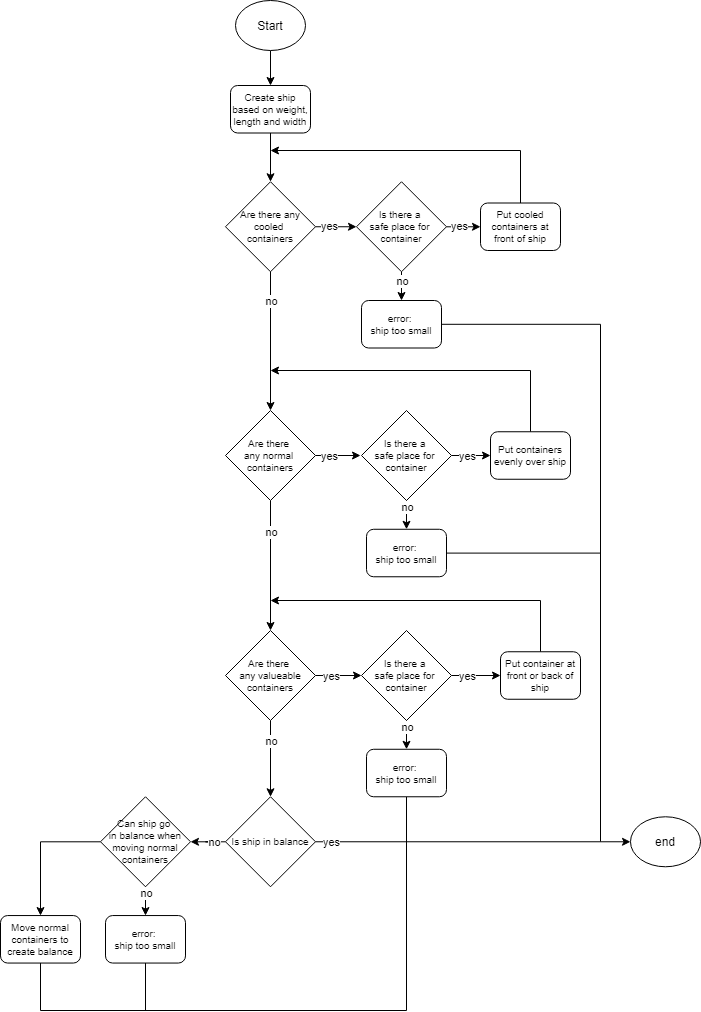

The diagram above was exported from draw.io. Its source (the exported page's mxGraphModel, read from the mxfile embedded in the PNG):
<mxGraphModel dx="595" dy="705" grid="1" gridSize="10" guides="1" tooltips="1" connect="1" arrows="1" fold="1" page="1" pageScale="1" pageWidth="827" pageHeight="1169" math="0" shadow="0">
  <root>
    <mxCell id="WIyWlLk6GJQsqaUBKTNV-0" />
    <mxCell id="WIyWlLk6GJQsqaUBKTNV-1" parent="WIyWlLk6GJQsqaUBKTNV-0" />
    <mxCell id="txOCaYFb2nIYpt7KKBqU-70" style="edgeStyle=orthogonalEdgeStyle;rounded=0;orthogonalLoop=1;jettySize=auto;html=1;entryX=0.5;entryY=0;entryDx=0;entryDy=0;" parent="WIyWlLk6GJQsqaUBKTNV-1" source="txOCaYFb2nIYpt7KKBqU-1" target="txOCaYFb2nIYpt7KKBqU-71" edge="1">
      <mxGeometry relative="1" as="geometry">
        <mxPoint x="1110" y="150" as="targetPoint" />
      </mxGeometry>
    </mxCell>
    <mxCell id="txOCaYFb2nIYpt7KKBqU-1" value="Start" style="ellipse;whiteSpace=wrap;html=1;" parent="WIyWlLk6GJQsqaUBKTNV-1" vertex="1">
      <mxGeometry x="1075" y="50" width="70" height="50" as="geometry" />
    </mxCell>
    <mxCell id="txOCaYFb2nIYpt7KKBqU-74" style="edgeStyle=orthogonalEdgeStyle;rounded=0;orthogonalLoop=1;jettySize=auto;html=1;entryX=0.5;entryY=0;entryDx=0;entryDy=0;" parent="WIyWlLk6GJQsqaUBKTNV-1" source="txOCaYFb2nIYpt7KKBqU-71" target="txOCaYFb2nIYpt7KKBqU-75" edge="1">
      <mxGeometry relative="1" as="geometry">
        <mxPoint x="1110" y="230" as="targetPoint" />
      </mxGeometry>
    </mxCell>
    <mxCell id="txOCaYFb2nIYpt7KKBqU-71" value="Create ship based on weight, length and width" style="rounded=1;whiteSpace=wrap;html=1;fontSize=10;" parent="WIyWlLk6GJQsqaUBKTNV-1" vertex="1">
      <mxGeometry x="1070" y="135" width="80" height="47.5" as="geometry" />
    </mxCell>
    <mxCell id="txOCaYFb2nIYpt7KKBqU-76" style="edgeStyle=orthogonalEdgeStyle;rounded=0;orthogonalLoop=1;jettySize=auto;html=1;entryX=0;entryY=0.5;entryDx=0;entryDy=0;" parent="WIyWlLk6GJQsqaUBKTNV-1" source="txOCaYFb2nIYpt7KKBqU-75" target="txOCaYFb2nIYpt7KKBqU-80" edge="1">
      <mxGeometry relative="1" as="geometry">
        <mxPoint x="1190" y="275" as="targetPoint" />
      </mxGeometry>
    </mxCell>
    <mxCell id="txOCaYFb2nIYpt7KKBqU-77" value="yes" style="edgeLabel;html=1;align=center;verticalAlign=middle;resizable=0;points=[];" parent="txOCaYFb2nIYpt7KKBqU-76" vertex="1" connectable="0">
      <mxGeometry x="-0.3616" y="1" relative="1" as="geometry">
        <mxPoint as="offset" />
      </mxGeometry>
    </mxCell>
    <mxCell id="txOCaYFb2nIYpt7KKBqU-87" style="edgeStyle=orthogonalEdgeStyle;rounded=0;orthogonalLoop=1;jettySize=auto;html=1;entryX=0.5;entryY=0;entryDx=0;entryDy=0;" parent="WIyWlLk6GJQsqaUBKTNV-1" source="txOCaYFb2nIYpt7KKBqU-75" target="txOCaYFb2nIYpt7KKBqU-89" edge="1">
      <mxGeometry relative="1" as="geometry">
        <mxPoint x="1110" y="380" as="targetPoint" />
      </mxGeometry>
    </mxCell>
    <mxCell id="txOCaYFb2nIYpt7KKBqU-88" value="no" style="edgeLabel;html=1;align=center;verticalAlign=middle;resizable=0;points=[];" parent="txOCaYFb2nIYpt7KKBqU-87" vertex="1" connectable="0">
      <mxGeometry x="-0.7277" y="-1" relative="1" as="geometry">
        <mxPoint x="1" y="10" as="offset" />
      </mxGeometry>
    </mxCell>
    <mxCell id="txOCaYFb2nIYpt7KKBqU-75" value="Are there any cooled &lt;br&gt;containers" style="rhombus;whiteSpace=wrap;html=1;fontSize=10;" parent="WIyWlLk6GJQsqaUBKTNV-1" vertex="1">
      <mxGeometry x="1065" y="231.25" width="90" height="90" as="geometry" />
    </mxCell>
    <mxCell id="txOCaYFb2nIYpt7KKBqU-79" style="edgeStyle=orthogonalEdgeStyle;rounded=0;orthogonalLoop=1;jettySize=auto;html=1;" parent="WIyWlLk6GJQsqaUBKTNV-1" source="txOCaYFb2nIYpt7KKBqU-78" edge="1">
      <mxGeometry relative="1" as="geometry">
        <mxPoint x="1110" y="200" as="targetPoint" />
        <Array as="points">
          <mxPoint x="1360" y="200" />
        </Array>
      </mxGeometry>
    </mxCell>
    <mxCell id="txOCaYFb2nIYpt7KKBqU-78" value="Put cooled containers at front of ship" style="rounded=1;whiteSpace=wrap;html=1;fontSize=10;" parent="WIyWlLk6GJQsqaUBKTNV-1" vertex="1">
      <mxGeometry x="1320" y="252.5" width="80" height="47.5" as="geometry" />
    </mxCell>
    <mxCell id="txOCaYFb2nIYpt7KKBqU-81" style="edgeStyle=orthogonalEdgeStyle;rounded=0;orthogonalLoop=1;jettySize=auto;html=1;entryX=0;entryY=0.5;entryDx=0;entryDy=0;" parent="WIyWlLk6GJQsqaUBKTNV-1" source="txOCaYFb2nIYpt7KKBqU-80" target="txOCaYFb2nIYpt7KKBqU-78" edge="1">
      <mxGeometry relative="1" as="geometry" />
    </mxCell>
    <mxCell id="txOCaYFb2nIYpt7KKBqU-82" value="yes" style="edgeLabel;html=1;align=center;verticalAlign=middle;resizable=0;points=[];" parent="txOCaYFb2nIYpt7KKBqU-81" vertex="1" connectable="0">
      <mxGeometry x="-0.4332" y="1" relative="1" as="geometry">
        <mxPoint as="offset" />
      </mxGeometry>
    </mxCell>
    <mxCell id="txOCaYFb2nIYpt7KKBqU-84" style="edgeStyle=orthogonalEdgeStyle;rounded=0;orthogonalLoop=1;jettySize=auto;html=1;entryX=0.5;entryY=0;entryDx=0;entryDy=0;" parent="WIyWlLk6GJQsqaUBKTNV-1" source="txOCaYFb2nIYpt7KKBqU-80" target="txOCaYFb2nIYpt7KKBqU-83" edge="1">
      <mxGeometry relative="1" as="geometry" />
    </mxCell>
    <mxCell id="txOCaYFb2nIYpt7KKBqU-86" value="no" style="edgeLabel;html=1;align=center;verticalAlign=middle;resizable=0;points=[];" parent="txOCaYFb2nIYpt7KKBqU-84" vertex="1" connectable="0">
      <mxGeometry x="-0.7588" relative="1" as="geometry">
        <mxPoint y="3" as="offset" />
      </mxGeometry>
    </mxCell>
    <mxCell id="txOCaYFb2nIYpt7KKBqU-80" value="Is there a &lt;br&gt;safe place for &lt;br&gt;container" style="rhombus;whiteSpace=wrap;html=1;fontSize=10;" parent="WIyWlLk6GJQsqaUBKTNV-1" vertex="1">
      <mxGeometry x="1196" y="231.25" width="90" height="90" as="geometry" />
    </mxCell>
    <mxCell id="txOCaYFb2nIYpt7KKBqU-133" style="edgeStyle=orthogonalEdgeStyle;rounded=0;orthogonalLoop=1;jettySize=auto;html=1;endArrow=none;endFill=0;" parent="WIyWlLk6GJQsqaUBKTNV-1" source="txOCaYFb2nIYpt7KKBqU-83" edge="1">
      <mxGeometry relative="1" as="geometry">
        <mxPoint x="1439.9999999999998" y="610" as="targetPoint" />
      </mxGeometry>
    </mxCell>
    <mxCell id="txOCaYFb2nIYpt7KKBqU-83" value="error: &lt;br&gt;ship too small" style="rounded=1;whiteSpace=wrap;html=1;fontSize=10;" parent="WIyWlLk6GJQsqaUBKTNV-1" vertex="1">
      <mxGeometry x="1201" y="350" width="80" height="47.5" as="geometry" />
    </mxCell>
    <mxCell id="txOCaYFb2nIYpt7KKBqU-90" style="edgeStyle=orthogonalEdgeStyle;rounded=0;orthogonalLoop=1;jettySize=auto;html=1;" parent="WIyWlLk6GJQsqaUBKTNV-1" source="txOCaYFb2nIYpt7KKBqU-89" edge="1">
      <mxGeometry relative="1" as="geometry">
        <mxPoint x="1200" y="505" as="targetPoint" />
      </mxGeometry>
    </mxCell>
    <mxCell id="txOCaYFb2nIYpt7KKBqU-91" value="yes" style="edgeLabel;html=1;align=center;verticalAlign=middle;resizable=0;points=[];" parent="txOCaYFb2nIYpt7KKBqU-90" vertex="1" connectable="0">
      <mxGeometry x="-0.4388" relative="1" as="geometry">
        <mxPoint as="offset" />
      </mxGeometry>
    </mxCell>
    <mxCell id="txOCaYFb2nIYpt7KKBqU-100" style="edgeStyle=orthogonalEdgeStyle;rounded=0;orthogonalLoop=1;jettySize=auto;html=1;entryX=0.5;entryY=0;entryDx=0;entryDy=0;" parent="WIyWlLk6GJQsqaUBKTNV-1" source="txOCaYFb2nIYpt7KKBqU-89" target="txOCaYFb2nIYpt7KKBqU-102" edge="1">
      <mxGeometry relative="1" as="geometry">
        <mxPoint x="1110" y="610" as="targetPoint" />
      </mxGeometry>
    </mxCell>
    <mxCell id="txOCaYFb2nIYpt7KKBqU-101" value="no" style="edgeLabel;html=1;align=center;verticalAlign=middle;resizable=0;points=[];" parent="txOCaYFb2nIYpt7KKBqU-100" vertex="1" connectable="0">
      <mxGeometry x="-0.6905" y="1" relative="1" as="geometry">
        <mxPoint x="-1" y="11" as="offset" />
      </mxGeometry>
    </mxCell>
    <mxCell id="txOCaYFb2nIYpt7KKBqU-89" value="Are there &lt;br&gt;any normal &lt;br&gt;containers" style="rhombus;whiteSpace=wrap;html=1;fontSize=10;" parent="WIyWlLk6GJQsqaUBKTNV-1" vertex="1">
      <mxGeometry x="1065" y="460" width="90" height="90" as="geometry" />
    </mxCell>
    <mxCell id="txOCaYFb2nIYpt7KKBqU-94" style="edgeStyle=orthogonalEdgeStyle;rounded=0;orthogonalLoop=1;jettySize=auto;html=1;entryX=0;entryY=0.5;entryDx=0;entryDy=0;" parent="WIyWlLk6GJQsqaUBKTNV-1" source="txOCaYFb2nIYpt7KKBqU-92" target="txOCaYFb2nIYpt7KKBqU-93" edge="1">
      <mxGeometry relative="1" as="geometry" />
    </mxCell>
    <mxCell id="txOCaYFb2nIYpt7KKBqU-95" value="yes" style="edgeLabel;html=1;align=center;verticalAlign=middle;resizable=0;points=[];" parent="txOCaYFb2nIYpt7KKBqU-94" vertex="1" connectable="0">
      <mxGeometry x="-0.2846" relative="1" as="geometry">
        <mxPoint as="offset" />
      </mxGeometry>
    </mxCell>
    <mxCell id="txOCaYFb2nIYpt7KKBqU-92" value="Is there a &lt;br&gt;safe place for &lt;br&gt;container" style="rhombus;whiteSpace=wrap;html=1;fontSize=10;" parent="WIyWlLk6GJQsqaUBKTNV-1" vertex="1">
      <mxGeometry x="1201" y="460" width="90" height="90" as="geometry" />
    </mxCell>
    <mxCell id="txOCaYFb2nIYpt7KKBqU-99" style="edgeStyle=orthogonalEdgeStyle;rounded=0;orthogonalLoop=1;jettySize=auto;html=1;" parent="WIyWlLk6GJQsqaUBKTNV-1" source="txOCaYFb2nIYpt7KKBqU-93" edge="1">
      <mxGeometry relative="1" as="geometry">
        <mxPoint x="1110" y="420" as="targetPoint" />
        <Array as="points">
          <mxPoint x="1370" y="420" />
        </Array>
      </mxGeometry>
    </mxCell>
    <mxCell id="txOCaYFb2nIYpt7KKBqU-93" value="Put containers evenly over ship" style="rounded=1;whiteSpace=wrap;html=1;fontSize=10;" parent="WIyWlLk6GJQsqaUBKTNV-1" vertex="1">
      <mxGeometry x="1330" y="481.25" width="80" height="47.5" as="geometry" />
    </mxCell>
    <mxCell id="txOCaYFb2nIYpt7KKBqU-96" style="edgeStyle=orthogonalEdgeStyle;rounded=0;orthogonalLoop=1;jettySize=auto;html=1;entryX=0.5;entryY=0;entryDx=0;entryDy=0;" parent="WIyWlLk6GJQsqaUBKTNV-1" target="txOCaYFb2nIYpt7KKBqU-98" edge="1">
      <mxGeometry relative="1" as="geometry">
        <mxPoint x="1246" y="550" as="sourcePoint" />
      </mxGeometry>
    </mxCell>
    <mxCell id="txOCaYFb2nIYpt7KKBqU-97" value="no" style="edgeLabel;html=1;align=center;verticalAlign=middle;resizable=0;points=[];" parent="txOCaYFb2nIYpt7KKBqU-96" vertex="1" connectable="0">
      <mxGeometry x="-0.7588" relative="1" as="geometry">
        <mxPoint y="3" as="offset" />
      </mxGeometry>
    </mxCell>
    <mxCell id="txOCaYFb2nIYpt7KKBqU-132" style="edgeStyle=orthogonalEdgeStyle;rounded=0;orthogonalLoop=1;jettySize=auto;html=1;endArrow=none;endFill=0;" parent="WIyWlLk6GJQsqaUBKTNV-1" source="txOCaYFb2nIYpt7KKBqU-98" edge="1">
      <mxGeometry relative="1" as="geometry">
        <mxPoint x="1440" y="891" as="targetPoint" />
      </mxGeometry>
    </mxCell>
    <mxCell id="txOCaYFb2nIYpt7KKBqU-98" value="error: &lt;br&gt;ship too small" style="rounded=1;whiteSpace=wrap;html=1;fontSize=10;" parent="WIyWlLk6GJQsqaUBKTNV-1" vertex="1">
      <mxGeometry x="1206" y="578.78" width="80" height="47.5" as="geometry" />
    </mxCell>
    <mxCell id="txOCaYFb2nIYpt7KKBqU-105" style="edgeStyle=orthogonalEdgeStyle;rounded=0;orthogonalLoop=1;jettySize=auto;html=1;entryX=0;entryY=0.5;entryDx=0;entryDy=0;" parent="WIyWlLk6GJQsqaUBKTNV-1" source="txOCaYFb2nIYpt7KKBqU-102" target="txOCaYFb2nIYpt7KKBqU-103" edge="1">
      <mxGeometry relative="1" as="geometry" />
    </mxCell>
    <mxCell id="txOCaYFb2nIYpt7KKBqU-106" value="yes" style="edgeLabel;html=1;align=center;verticalAlign=middle;resizable=0;points=[];" parent="txOCaYFb2nIYpt7KKBqU-105" vertex="1" connectable="0">
      <mxGeometry x="-0.6633" y="-1" relative="1" as="geometry">
        <mxPoint x="7" y="-1" as="offset" />
      </mxGeometry>
    </mxCell>
    <mxCell id="txOCaYFb2nIYpt7KKBqU-115" style="edgeStyle=orthogonalEdgeStyle;rounded=0;orthogonalLoop=1;jettySize=auto;html=1;entryX=0.5;entryY=0;entryDx=0;entryDy=0;" parent="WIyWlLk6GJQsqaUBKTNV-1" source="txOCaYFb2nIYpt7KKBqU-102" target="txOCaYFb2nIYpt7KKBqU-118" edge="1">
      <mxGeometry relative="1" as="geometry">
        <mxPoint x="1110" y="810" as="targetPoint" />
        <Array as="points" />
      </mxGeometry>
    </mxCell>
    <mxCell id="txOCaYFb2nIYpt7KKBqU-116" value="no" style="edgeLabel;html=1;align=center;verticalAlign=middle;resizable=0;points=[];" parent="txOCaYFb2nIYpt7KKBqU-115" vertex="1" connectable="0">
      <mxGeometry x="-0.8641" relative="1" as="geometry">
        <mxPoint y="15" as="offset" />
      </mxGeometry>
    </mxCell>
    <mxCell id="txOCaYFb2nIYpt7KKBqU-102" value="Are there &lt;br&gt;any valueable&lt;br&gt;containers" style="rhombus;whiteSpace=wrap;html=1;fontSize=10;" parent="WIyWlLk6GJQsqaUBKTNV-1" vertex="1">
      <mxGeometry x="1065" y="680" width="90" height="90" as="geometry" />
    </mxCell>
    <mxCell id="txOCaYFb2nIYpt7KKBqU-107" style="edgeStyle=orthogonalEdgeStyle;rounded=0;orthogonalLoop=1;jettySize=auto;html=1;entryX=0;entryY=0.5;entryDx=0;entryDy=0;" parent="WIyWlLk6GJQsqaUBKTNV-1" source="txOCaYFb2nIYpt7KKBqU-103" target="txOCaYFb2nIYpt7KKBqU-104" edge="1">
      <mxGeometry relative="1" as="geometry" />
    </mxCell>
    <mxCell id="txOCaYFb2nIYpt7KKBqU-108" value="yes" style="edgeLabel;html=1;align=center;verticalAlign=middle;resizable=0;points=[];" parent="txOCaYFb2nIYpt7KKBqU-107" vertex="1" connectable="0">
      <mxGeometry x="-0.3878" relative="1" as="geometry">
        <mxPoint as="offset" />
      </mxGeometry>
    </mxCell>
    <mxCell id="txOCaYFb2nIYpt7KKBqU-103" value="Is there a &lt;br&gt;safe place for &lt;br&gt;container" style="rhombus;whiteSpace=wrap;html=1;fontSize=10;" parent="WIyWlLk6GJQsqaUBKTNV-1" vertex="1">
      <mxGeometry x="1201" y="680" width="90" height="90" as="geometry" />
    </mxCell>
    <mxCell id="txOCaYFb2nIYpt7KKBqU-114" style="edgeStyle=orthogonalEdgeStyle;rounded=0;orthogonalLoop=1;jettySize=auto;html=1;" parent="WIyWlLk6GJQsqaUBKTNV-1" source="txOCaYFb2nIYpt7KKBqU-104" edge="1">
      <mxGeometry relative="1" as="geometry">
        <mxPoint x="1110" y="650" as="targetPoint" />
        <Array as="points">
          <mxPoint x="1380" y="650" />
        </Array>
      </mxGeometry>
    </mxCell>
    <mxCell id="txOCaYFb2nIYpt7KKBqU-104" value="Put container at front or back of ship" style="rounded=1;whiteSpace=wrap;html=1;fontSize=10;" parent="WIyWlLk6GJQsqaUBKTNV-1" vertex="1">
      <mxGeometry x="1340" y="701.25" width="80" height="47.5" as="geometry" />
    </mxCell>
    <mxCell id="txOCaYFb2nIYpt7KKBqU-111" style="edgeStyle=orthogonalEdgeStyle;rounded=0;orthogonalLoop=1;jettySize=auto;html=1;entryX=0.5;entryY=0;entryDx=0;entryDy=0;" parent="WIyWlLk6GJQsqaUBKTNV-1" target="txOCaYFb2nIYpt7KKBqU-113" edge="1">
      <mxGeometry relative="1" as="geometry">
        <mxPoint x="1246" y="770" as="sourcePoint" />
      </mxGeometry>
    </mxCell>
    <mxCell id="txOCaYFb2nIYpt7KKBqU-112" value="no" style="edgeLabel;html=1;align=center;verticalAlign=middle;resizable=0;points=[];" parent="txOCaYFb2nIYpt7KKBqU-111" vertex="1" connectable="0">
      <mxGeometry x="-0.7588" relative="1" as="geometry">
        <mxPoint y="3" as="offset" />
      </mxGeometry>
    </mxCell>
    <mxCell id="txOCaYFb2nIYpt7KKBqU-134" style="edgeStyle=orthogonalEdgeStyle;rounded=0;orthogonalLoop=1;jettySize=auto;html=1;endArrow=none;endFill=0;" parent="WIyWlLk6GJQsqaUBKTNV-1" source="txOCaYFb2nIYpt7KKBqU-113" edge="1">
      <mxGeometry relative="1" as="geometry">
        <mxPoint x="1246" y="900" as="targetPoint" />
      </mxGeometry>
    </mxCell>
    <mxCell id="txOCaYFb2nIYpt7KKBqU-113" value="error: &lt;br&gt;ship too small" style="rounded=1;whiteSpace=wrap;html=1;fontSize=10;" parent="WIyWlLk6GJQsqaUBKTNV-1" vertex="1">
      <mxGeometry x="1206" y="798.78" width="80" height="47.5" as="geometry" />
    </mxCell>
    <mxCell id="txOCaYFb2nIYpt7KKBqU-117" value="end" style="ellipse;whiteSpace=wrap;html=1;" parent="WIyWlLk6GJQsqaUBKTNV-1" vertex="1">
      <mxGeometry x="1470" y="866.28" width="70" height="50" as="geometry" />
    </mxCell>
    <mxCell id="txOCaYFb2nIYpt7KKBqU-119" style="edgeStyle=orthogonalEdgeStyle;rounded=0;orthogonalLoop=1;jettySize=auto;html=1;entryX=0;entryY=0.5;entryDx=0;entryDy=0;" parent="WIyWlLk6GJQsqaUBKTNV-1" source="txOCaYFb2nIYpt7KKBqU-118" target="txOCaYFb2nIYpt7KKBqU-117" edge="1">
      <mxGeometry relative="1" as="geometry" />
    </mxCell>
    <mxCell id="txOCaYFb2nIYpt7KKBqU-120" value="yes" style="edgeLabel;html=1;align=center;verticalAlign=middle;resizable=0;points=[];" parent="txOCaYFb2nIYpt7KKBqU-119" vertex="1" connectable="0">
      <mxGeometry x="-0.938" y="-1" relative="1" as="geometry">
        <mxPoint x="5" y="-1" as="offset" />
      </mxGeometry>
    </mxCell>
    <mxCell id="txOCaYFb2nIYpt7KKBqU-123" style="edgeStyle=orthogonalEdgeStyle;rounded=0;orthogonalLoop=1;jettySize=auto;html=1;entryX=1;entryY=0.5;entryDx=0;entryDy=0;" parent="WIyWlLk6GJQsqaUBKTNV-1" source="txOCaYFb2nIYpt7KKBqU-118" target="txOCaYFb2nIYpt7KKBqU-122" edge="1">
      <mxGeometry relative="1" as="geometry" />
    </mxCell>
    <mxCell id="txOCaYFb2nIYpt7KKBqU-124" value="no" style="edgeLabel;html=1;align=center;verticalAlign=middle;resizable=0;points=[];" parent="txOCaYFb2nIYpt7KKBqU-123" vertex="1" connectable="0">
      <mxGeometry x="-0.4658" relative="1" as="geometry">
        <mxPoint as="offset" />
      </mxGeometry>
    </mxCell>
    <mxCell id="txOCaYFb2nIYpt7KKBqU-118" value="Is ship in balance" style="rhombus;whiteSpace=wrap;html=1;fontSize=10;" parent="WIyWlLk6GJQsqaUBKTNV-1" vertex="1">
      <mxGeometry x="1065" y="846.28" width="90" height="90" as="geometry" />
    </mxCell>
    <mxCell id="txOCaYFb2nIYpt7KKBqU-130" style="edgeStyle=orthogonalEdgeStyle;rounded=0;orthogonalLoop=1;jettySize=auto;html=1;endArrow=none;endFill=0;" parent="WIyWlLk6GJQsqaUBKTNV-1" source="txOCaYFb2nIYpt7KKBqU-121" edge="1">
      <mxGeometry relative="1" as="geometry">
        <mxPoint x="1246" y="890" as="targetPoint" />
        <Array as="points">
          <mxPoint x="880" y="1060" />
          <mxPoint x="1246" y="1060" />
        </Array>
      </mxGeometry>
    </mxCell>
    <mxCell id="txOCaYFb2nIYpt7KKBqU-121" value="Move normal containers to create balance" style="rounded=1;whiteSpace=wrap;html=1;fontSize=10;" parent="WIyWlLk6GJQsqaUBKTNV-1" vertex="1">
      <mxGeometry x="840" y="965.06" width="80" height="47.5" as="geometry" />
    </mxCell>
    <mxCell id="txOCaYFb2nIYpt7KKBqU-128" style="edgeStyle=orthogonalEdgeStyle;rounded=0;orthogonalLoop=1;jettySize=auto;html=1;entryX=0.5;entryY=0;entryDx=0;entryDy=0;" parent="WIyWlLk6GJQsqaUBKTNV-1" source="txOCaYFb2nIYpt7KKBqU-122" target="txOCaYFb2nIYpt7KKBqU-121" edge="1">
      <mxGeometry relative="1" as="geometry">
        <mxPoint x="880" y="960" as="targetPoint" />
        <Array as="points">
          <mxPoint x="880" y="891" />
        </Array>
      </mxGeometry>
    </mxCell>
    <mxCell id="txOCaYFb2nIYpt7KKBqU-122" value="Can ship go &lt;br&gt;in balance when moving normal containers" style="rhombus;whiteSpace=wrap;html=1;fontSize=10;" parent="WIyWlLk6GJQsqaUBKTNV-1" vertex="1">
      <mxGeometry x="940" y="846.28" width="90" height="90" as="geometry" />
    </mxCell>
    <mxCell id="txOCaYFb2nIYpt7KKBqU-125" style="edgeStyle=orthogonalEdgeStyle;rounded=0;orthogonalLoop=1;jettySize=auto;html=1;entryX=0.5;entryY=0;entryDx=0;entryDy=0;" parent="WIyWlLk6GJQsqaUBKTNV-1" target="txOCaYFb2nIYpt7KKBqU-127" edge="1">
      <mxGeometry relative="1" as="geometry">
        <mxPoint x="985" y="936.28" as="sourcePoint" />
      </mxGeometry>
    </mxCell>
    <mxCell id="txOCaYFb2nIYpt7KKBqU-126" value="no" style="edgeLabel;html=1;align=center;verticalAlign=middle;resizable=0;points=[];" parent="txOCaYFb2nIYpt7KKBqU-125" vertex="1" connectable="0">
      <mxGeometry x="-0.7588" relative="1" as="geometry">
        <mxPoint y="3" as="offset" />
      </mxGeometry>
    </mxCell>
    <mxCell id="txOCaYFb2nIYpt7KKBqU-131" style="edgeStyle=orthogonalEdgeStyle;rounded=0;orthogonalLoop=1;jettySize=auto;html=1;endArrow=none;endFill=0;" parent="WIyWlLk6GJQsqaUBKTNV-1" source="txOCaYFb2nIYpt7KKBqU-127" edge="1">
      <mxGeometry relative="1" as="geometry">
        <mxPoint x="985" y="1060" as="targetPoint" />
      </mxGeometry>
    </mxCell>
    <mxCell id="txOCaYFb2nIYpt7KKBqU-127" value="error: &lt;br&gt;ship too small" style="rounded=1;whiteSpace=wrap;html=1;fontSize=10;" parent="WIyWlLk6GJQsqaUBKTNV-1" vertex="1">
      <mxGeometry x="945" y="965.06" width="80" height="47.5" as="geometry" />
    </mxCell>
  </root>
</mxGraphModel>